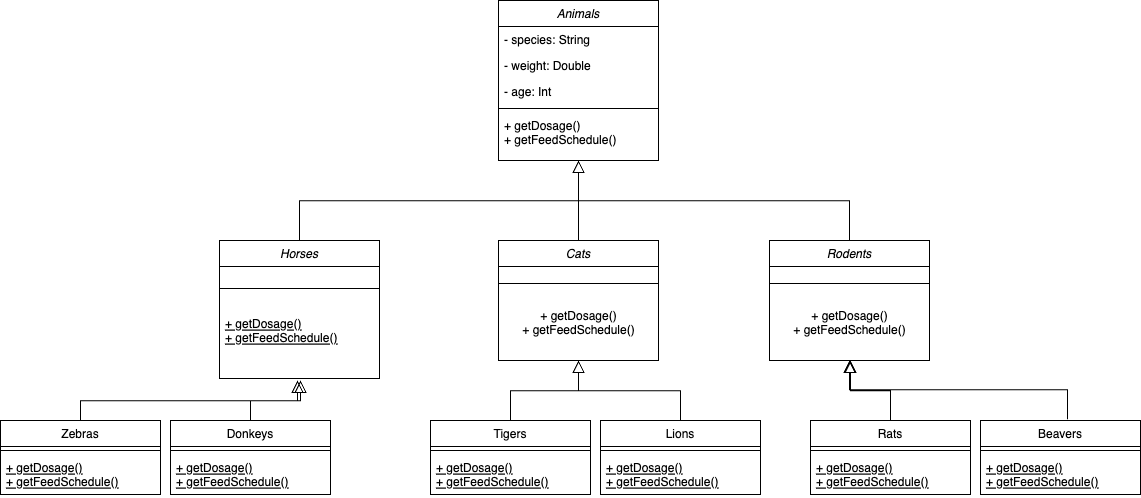

The diagram above was exported from draw.io. Its source (the exported page's mxGraphModel, read from the mxfile embedded in the PNG):
<mxGraphModel dx="1607" dy="1074" grid="1" gridSize="10" guides="1" tooltips="1" connect="1" arrows="1" fold="1" page="1" pageScale="1" pageWidth="1169" pageHeight="827" math="0" shadow="0">
  <root>
    <mxCell id="WIyWlLk6GJQsqaUBKTNV-0" />
    <mxCell id="WIyWlLk6GJQsqaUBKTNV-1" parent="WIyWlLk6GJQsqaUBKTNV-0" />
    <mxCell id="zkfFHV4jXpPFQw0GAbJ--0" value="Animals" style="swimlane;fontStyle=2;align=center;verticalAlign=top;childLayout=stackLayout;horizontal=1;startSize=26;horizontalStack=0;resizeParent=1;resizeLast=0;collapsible=1;marginBottom=0;rounded=0;shadow=0;strokeWidth=1;" parent="WIyWlLk6GJQsqaUBKTNV-1" vertex="1">
      <mxGeometry x="508" y="60" width="160" height="160" as="geometry">
        <mxRectangle x="230" y="140" width="160" height="26" as="alternateBounds" />
      </mxGeometry>
    </mxCell>
    <mxCell id="zkfFHV4jXpPFQw0GAbJ--1" value="- species: String" style="text;align=left;verticalAlign=top;spacingLeft=4;spacingRight=4;overflow=hidden;rotatable=0;points=[[0,0.5],[1,0.5]];portConstraint=eastwest;" parent="zkfFHV4jXpPFQw0GAbJ--0" vertex="1">
      <mxGeometry y="26" width="160" height="26" as="geometry" />
    </mxCell>
    <mxCell id="zkfFHV4jXpPFQw0GAbJ--2" value="- weight: Double" style="text;align=left;verticalAlign=top;spacingLeft=4;spacingRight=4;overflow=hidden;rotatable=0;points=[[0,0.5],[1,0.5]];portConstraint=eastwest;rounded=0;shadow=0;html=0;" parent="zkfFHV4jXpPFQw0GAbJ--0" vertex="1">
      <mxGeometry y="52" width="160" height="26" as="geometry" />
    </mxCell>
    <mxCell id="zkfFHV4jXpPFQw0GAbJ--3" value="- age: Int" style="text;align=left;verticalAlign=top;spacingLeft=4;spacingRight=4;overflow=hidden;rotatable=0;points=[[0,0.5],[1,0.5]];portConstraint=eastwest;rounded=0;shadow=0;html=0;" parent="zkfFHV4jXpPFQw0GAbJ--0" vertex="1">
      <mxGeometry y="78" width="160" height="26" as="geometry" />
    </mxCell>
    <mxCell id="zkfFHV4jXpPFQw0GAbJ--4" value="" style="line;html=1;strokeWidth=1;align=left;verticalAlign=middle;spacingTop=-1;spacingLeft=3;spacingRight=3;rotatable=0;labelPosition=right;points=[];portConstraint=eastwest;" parent="zkfFHV4jXpPFQw0GAbJ--0" vertex="1">
      <mxGeometry y="104" width="160" height="8" as="geometry" />
    </mxCell>
    <mxCell id="zkfFHV4jXpPFQw0GAbJ--5" value="+ getDosage()&#10;+ getFeedSchedule()&#10;" style="text;align=left;verticalAlign=top;spacingLeft=4;spacingRight=4;overflow=hidden;rotatable=0;points=[[0,0.5],[1,0.5]];portConstraint=eastwest;" parent="zkfFHV4jXpPFQw0GAbJ--0" vertex="1">
      <mxGeometry y="112" width="160" height="48" as="geometry" />
    </mxCell>
    <mxCell id="zkfFHV4jXpPFQw0GAbJ--6" value="Horses" style="swimlane;fontStyle=2;align=center;verticalAlign=top;childLayout=stackLayout;horizontal=1;startSize=26;horizontalStack=0;resizeParent=1;resizeLast=0;collapsible=1;marginBottom=0;rounded=0;shadow=0;strokeWidth=1;" parent="WIyWlLk6GJQsqaUBKTNV-1" vertex="1">
      <mxGeometry x="229" y="300" width="160" height="138" as="geometry">
        <mxRectangle x="130" y="380" width="160" height="26" as="alternateBounds" />
      </mxGeometry>
    </mxCell>
    <mxCell id="zkfFHV4jXpPFQw0GAbJ--9" value="" style="line;html=1;strokeWidth=1;align=left;verticalAlign=middle;spacingTop=-1;spacingLeft=3;spacingRight=3;rotatable=0;labelPosition=right;points=[];portConstraint=eastwest;" parent="zkfFHV4jXpPFQw0GAbJ--6" vertex="1">
      <mxGeometry y="26" width="160" height="44" as="geometry" />
    </mxCell>
    <mxCell id="zkfFHV4jXpPFQw0GAbJ--10" value="+ getDosage()&#10;+ getFeedSchedule()&#10;" style="text;align=left;verticalAlign=top;spacingLeft=4;spacingRight=4;overflow=hidden;rotatable=0;points=[[0,0.5],[1,0.5]];portConstraint=eastwest;fontStyle=4" parent="zkfFHV4jXpPFQw0GAbJ--6" vertex="1">
      <mxGeometry y="70" width="160" height="40" as="geometry" />
    </mxCell>
    <mxCell id="zkfFHV4jXpPFQw0GAbJ--12" value="" style="endArrow=block;endSize=10;endFill=0;shadow=0;strokeWidth=1;rounded=0;edgeStyle=elbowEdgeStyle;elbow=vertical;" parent="WIyWlLk6GJQsqaUBKTNV-1" source="zkfFHV4jXpPFQw0GAbJ--6" target="zkfFHV4jXpPFQw0GAbJ--0" edge="1">
      <mxGeometry width="160" relative="1" as="geometry">
        <mxPoint x="488" y="143" as="sourcePoint" />
        <mxPoint x="488" y="143" as="targetPoint" />
      </mxGeometry>
    </mxCell>
    <mxCell id="zkfFHV4jXpPFQw0GAbJ--13" value="Cats" style="swimlane;fontStyle=2;align=center;verticalAlign=top;childLayout=stackLayout;horizontal=1;startSize=26;horizontalStack=0;resizeParent=1;resizeLast=0;collapsible=1;marginBottom=0;rounded=0;shadow=0;strokeWidth=1;" parent="WIyWlLk6GJQsqaUBKTNV-1" vertex="1">
      <mxGeometry x="508" y="300" width="160" height="120" as="geometry">
        <mxRectangle x="340" y="380" width="170" height="26" as="alternateBounds" />
      </mxGeometry>
    </mxCell>
    <mxCell id="zkfFHV4jXpPFQw0GAbJ--15" value="" style="line;html=1;strokeWidth=1;align=left;verticalAlign=middle;spacingTop=-1;spacingLeft=3;spacingRight=3;rotatable=0;labelPosition=right;points=[];portConstraint=eastwest;" parent="zkfFHV4jXpPFQw0GAbJ--13" vertex="1">
      <mxGeometry y="26" width="160" height="34" as="geometry" />
    </mxCell>
    <mxCell id="ajy3TpUy5w5F0O7juTPs-29" value="+ getDosage()&lt;br style=&quot;padding: 0px; margin: 0px;&quot;&gt;+ getFeedSchedule()&lt;div style=&quot;padding: 0px; margin: 0px;&quot;&gt;&lt;br style=&quot;padding: 0px; margin: 0px; text-align: left;&quot;&gt;&lt;/div&gt;" style="text;html=1;align=center;verticalAlign=middle;resizable=0;points=[];autosize=1;strokeColor=none;fillColor=none;" vertex="1" parent="zkfFHV4jXpPFQw0GAbJ--13">
      <mxGeometry y="60" width="160" height="60" as="geometry" />
    </mxCell>
    <mxCell id="zkfFHV4jXpPFQw0GAbJ--16" value="" style="endArrow=block;endSize=10;endFill=0;shadow=0;strokeWidth=1;rounded=0;edgeStyle=elbowEdgeStyle;elbow=vertical;" parent="WIyWlLk6GJQsqaUBKTNV-1" source="zkfFHV4jXpPFQw0GAbJ--13" target="zkfFHV4jXpPFQw0GAbJ--0" edge="1">
      <mxGeometry width="160" relative="1" as="geometry">
        <mxPoint x="498" y="313" as="sourcePoint" />
        <mxPoint x="598" y="211" as="targetPoint" />
      </mxGeometry>
    </mxCell>
    <mxCell id="ajy3TpUy5w5F0O7juTPs-0" value="Rodents" style="swimlane;fontStyle=2;align=center;verticalAlign=top;childLayout=stackLayout;horizontal=1;startSize=26;horizontalStack=0;resizeParent=1;resizeLast=0;collapsible=1;marginBottom=0;rounded=0;shadow=0;strokeWidth=1;" vertex="1" parent="WIyWlLk6GJQsqaUBKTNV-1">
      <mxGeometry x="779" y="300" width="160" height="120" as="geometry">
        <mxRectangle x="340" y="380" width="170" height="26" as="alternateBounds" />
      </mxGeometry>
    </mxCell>
    <mxCell id="ajy3TpUy5w5F0O7juTPs-2" value="" style="line;html=1;strokeWidth=1;align=left;verticalAlign=middle;spacingTop=-1;spacingLeft=3;spacingRight=3;rotatable=0;labelPosition=right;points=[];portConstraint=eastwest;" vertex="1" parent="ajy3TpUy5w5F0O7juTPs-0">
      <mxGeometry y="26" width="160" height="34" as="geometry" />
    </mxCell>
    <mxCell id="ajy3TpUy5w5F0O7juTPs-31" value="+ getDosage()&lt;br style=&quot;padding: 0px; margin: 0px;&quot;&gt;+ getFeedSchedule()&lt;div style=&quot;padding: 0px; margin: 0px;&quot;&gt;&lt;br style=&quot;padding: 0px; margin: 0px; text-align: left;&quot;&gt;&lt;/div&gt;" style="text;html=1;align=center;verticalAlign=middle;resizable=0;points=[];autosize=1;strokeColor=none;fillColor=none;" vertex="1" parent="ajy3TpUy5w5F0O7juTPs-0">
      <mxGeometry y="60" width="160" height="60" as="geometry" />
    </mxCell>
    <mxCell id="ajy3TpUy5w5F0O7juTPs-4" value="" style="endArrow=block;endSize=10;endFill=0;shadow=0;strokeWidth=1;rounded=0;edgeStyle=elbowEdgeStyle;elbow=vertical;" edge="1" parent="WIyWlLk6GJQsqaUBKTNV-1" source="ajy3TpUy5w5F0O7juTPs-0" target="zkfFHV4jXpPFQw0GAbJ--5">
      <mxGeometry width="160" relative="1" as="geometry">
        <mxPoint x="679" y="272" as="sourcePoint" />
        <mxPoint x="958" y="170" as="targetPoint" />
      </mxGeometry>
    </mxCell>
    <mxCell id="ajy3TpUy5w5F0O7juTPs-5" value="Zebras" style="swimlane;fontStyle=0;align=center;verticalAlign=top;childLayout=stackLayout;horizontal=1;startSize=26;horizontalStack=0;resizeParent=1;resizeLast=0;collapsible=1;marginBottom=0;rounded=0;shadow=0;strokeWidth=1;" vertex="1" parent="WIyWlLk6GJQsqaUBKTNV-1">
      <mxGeometry x="10" y="480" width="160" height="74" as="geometry">
        <mxRectangle x="340" y="380" width="170" height="26" as="alternateBounds" />
      </mxGeometry>
    </mxCell>
    <mxCell id="ajy3TpUy5w5F0O7juTPs-7" value="" style="line;html=1;strokeWidth=1;align=left;verticalAlign=middle;spacingTop=-1;spacingLeft=3;spacingRight=3;rotatable=0;labelPosition=right;points=[];portConstraint=eastwest;" vertex="1" parent="ajy3TpUy5w5F0O7juTPs-5">
      <mxGeometry y="26" width="160" height="8" as="geometry" />
    </mxCell>
    <mxCell id="ajy3TpUy5w5F0O7juTPs-32" value="+ getDosage()&#10;+ getFeedSchedule()&#10;" style="text;align=left;verticalAlign=top;spacingLeft=4;spacingRight=4;overflow=hidden;rotatable=0;points=[[0,0.5],[1,0.5]];portConstraint=eastwest;fontStyle=4" vertex="1" parent="ajy3TpUy5w5F0O7juTPs-5">
      <mxGeometry y="34" width="160" height="40" as="geometry" />
    </mxCell>
    <mxCell id="ajy3TpUy5w5F0O7juTPs-8" value="Donkeys" style="swimlane;fontStyle=0;align=center;verticalAlign=top;childLayout=stackLayout;horizontal=1;startSize=26;horizontalStack=0;resizeParent=1;resizeLast=0;collapsible=1;marginBottom=0;rounded=0;shadow=0;strokeWidth=1;" vertex="1" parent="WIyWlLk6GJQsqaUBKTNV-1">
      <mxGeometry x="180" y="480" width="160" height="74" as="geometry">
        <mxRectangle x="340" y="380" width="170" height="26" as="alternateBounds" />
      </mxGeometry>
    </mxCell>
    <mxCell id="ajy3TpUy5w5F0O7juTPs-10" value="" style="line;html=1;strokeWidth=1;align=left;verticalAlign=middle;spacingTop=-1;spacingLeft=3;spacingRight=3;rotatable=0;labelPosition=right;points=[];portConstraint=eastwest;" vertex="1" parent="ajy3TpUy5w5F0O7juTPs-8">
      <mxGeometry y="26" width="160" height="8" as="geometry" />
    </mxCell>
    <mxCell id="ajy3TpUy5w5F0O7juTPs-33" value="+ getDosage()&#10;+ getFeedSchedule()&#10;" style="text;align=left;verticalAlign=top;spacingLeft=4;spacingRight=4;overflow=hidden;rotatable=0;points=[[0,0.5],[1,0.5]];portConstraint=eastwest;fontStyle=4" vertex="1" parent="ajy3TpUy5w5F0O7juTPs-8">
      <mxGeometry y="34" width="160" height="40" as="geometry" />
    </mxCell>
    <mxCell id="ajy3TpUy5w5F0O7juTPs-11" value="Tigers" style="swimlane;fontStyle=0;align=center;verticalAlign=top;childLayout=stackLayout;horizontal=1;startSize=26;horizontalStack=0;resizeParent=1;resizeLast=0;collapsible=1;marginBottom=0;rounded=0;shadow=0;strokeWidth=1;" vertex="1" parent="WIyWlLk6GJQsqaUBKTNV-1">
      <mxGeometry x="440" y="480" width="160" height="74" as="geometry">
        <mxRectangle x="340" y="380" width="170" height="26" as="alternateBounds" />
      </mxGeometry>
    </mxCell>
    <mxCell id="ajy3TpUy5w5F0O7juTPs-13" value="" style="line;html=1;strokeWidth=1;align=left;verticalAlign=middle;spacingTop=-1;spacingLeft=3;spacingRight=3;rotatable=0;labelPosition=right;points=[];portConstraint=eastwest;" vertex="1" parent="ajy3TpUy5w5F0O7juTPs-11">
      <mxGeometry y="26" width="160" height="8" as="geometry" />
    </mxCell>
    <mxCell id="ajy3TpUy5w5F0O7juTPs-34" value="+ getDosage()&#10;+ getFeedSchedule()&#10;" style="text;align=left;verticalAlign=top;spacingLeft=4;spacingRight=4;overflow=hidden;rotatable=0;points=[[0,0.5],[1,0.5]];portConstraint=eastwest;fontStyle=4" vertex="1" parent="ajy3TpUy5w5F0O7juTPs-11">
      <mxGeometry y="34" width="160" height="40" as="geometry" />
    </mxCell>
    <mxCell id="ajy3TpUy5w5F0O7juTPs-14" value="Lions" style="swimlane;fontStyle=0;align=center;verticalAlign=top;childLayout=stackLayout;horizontal=1;startSize=26;horizontalStack=0;resizeParent=1;resizeLast=0;collapsible=1;marginBottom=0;rounded=0;shadow=0;strokeWidth=1;" vertex="1" parent="WIyWlLk6GJQsqaUBKTNV-1">
      <mxGeometry x="610" y="480" width="160" height="74" as="geometry">
        <mxRectangle x="340" y="380" width="170" height="26" as="alternateBounds" />
      </mxGeometry>
    </mxCell>
    <mxCell id="ajy3TpUy5w5F0O7juTPs-16" value="" style="line;html=1;strokeWidth=1;align=left;verticalAlign=middle;spacingTop=-1;spacingLeft=3;spacingRight=3;rotatable=0;labelPosition=right;points=[];portConstraint=eastwest;" vertex="1" parent="ajy3TpUy5w5F0O7juTPs-14">
      <mxGeometry y="26" width="160" height="8" as="geometry" />
    </mxCell>
    <mxCell id="ajy3TpUy5w5F0O7juTPs-35" value="+ getDosage()&#10;+ getFeedSchedule()&#10;" style="text;align=left;verticalAlign=top;spacingLeft=4;spacingRight=4;overflow=hidden;rotatable=0;points=[[0,0.5],[1,0.5]];portConstraint=eastwest;fontStyle=4" vertex="1" parent="ajy3TpUy5w5F0O7juTPs-14">
      <mxGeometry y="34" width="160" height="40" as="geometry" />
    </mxCell>
    <mxCell id="ajy3TpUy5w5F0O7juTPs-17" value="Rats" style="swimlane;fontStyle=0;align=center;verticalAlign=top;childLayout=stackLayout;horizontal=1;startSize=26;horizontalStack=0;resizeParent=1;resizeLast=0;collapsible=1;marginBottom=0;rounded=0;shadow=0;strokeWidth=1;" vertex="1" parent="WIyWlLk6GJQsqaUBKTNV-1">
      <mxGeometry x="820" y="480" width="160" height="74" as="geometry">
        <mxRectangle x="340" y="380" width="170" height="26" as="alternateBounds" />
      </mxGeometry>
    </mxCell>
    <mxCell id="ajy3TpUy5w5F0O7juTPs-19" value="" style="line;html=1;strokeWidth=1;align=left;verticalAlign=middle;spacingTop=-1;spacingLeft=3;spacingRight=3;rotatable=0;labelPosition=right;points=[];portConstraint=eastwest;" vertex="1" parent="ajy3TpUy5w5F0O7juTPs-17">
      <mxGeometry y="26" width="160" height="8" as="geometry" />
    </mxCell>
    <mxCell id="ajy3TpUy5w5F0O7juTPs-36" value="+ getDosage()&#10;+ getFeedSchedule()&#10;" style="text;align=left;verticalAlign=top;spacingLeft=4;spacingRight=4;overflow=hidden;rotatable=0;points=[[0,0.5],[1,0.5]];portConstraint=eastwest;fontStyle=4" vertex="1" parent="ajy3TpUy5w5F0O7juTPs-17">
      <mxGeometry y="34" width="160" height="40" as="geometry" />
    </mxCell>
    <mxCell id="ajy3TpUy5w5F0O7juTPs-20" value="Beavers" style="swimlane;fontStyle=0;align=center;verticalAlign=top;childLayout=stackLayout;horizontal=1;startSize=26;horizontalStack=0;resizeParent=1;resizeLast=0;collapsible=1;marginBottom=0;rounded=0;shadow=0;strokeWidth=1;" vertex="1" parent="WIyWlLk6GJQsqaUBKTNV-1">
      <mxGeometry x="990" y="480" width="160" height="74" as="geometry">
        <mxRectangle x="340" y="380" width="170" height="26" as="alternateBounds" />
      </mxGeometry>
    </mxCell>
    <mxCell id="ajy3TpUy5w5F0O7juTPs-22" value="" style="line;html=1;strokeWidth=1;align=left;verticalAlign=middle;spacingTop=-1;spacingLeft=3;spacingRight=3;rotatable=0;labelPosition=right;points=[];portConstraint=eastwest;" vertex="1" parent="ajy3TpUy5w5F0O7juTPs-20">
      <mxGeometry y="26" width="160" height="8" as="geometry" />
    </mxCell>
    <mxCell id="ajy3TpUy5w5F0O7juTPs-37" value="+ getDosage()&#10;+ getFeedSchedule()&#10;" style="text;align=left;verticalAlign=top;spacingLeft=4;spacingRight=4;overflow=hidden;rotatable=0;points=[[0,0.5],[1,0.5]];portConstraint=eastwest;fontStyle=4" vertex="1" parent="ajy3TpUy5w5F0O7juTPs-20">
      <mxGeometry y="34" width="160" height="40" as="geometry" />
    </mxCell>
    <mxCell id="ajy3TpUy5w5F0O7juTPs-23" value="" style="endArrow=block;endSize=10;endFill=0;shadow=0;strokeWidth=1;rounded=0;edgeStyle=elbowEdgeStyle;elbow=vertical;exitX=0.544;exitY=-0.016;exitDx=0;exitDy=0;exitPerimeter=0;entryX=0.5;entryY=1;entryDx=0;entryDy=0;" edge="1" parent="WIyWlLk6GJQsqaUBKTNV-1" source="ajy3TpUy5w5F0O7juTPs-20" target="ajy3TpUy5w5F0O7juTPs-0">
      <mxGeometry width="160" relative="1" as="geometry">
        <mxPoint x="990" y="465" as="sourcePoint" />
        <mxPoint x="719" y="363" as="targetPoint" />
      </mxGeometry>
    </mxCell>
    <mxCell id="ajy3TpUy5w5F0O7juTPs-24" value="" style="endArrow=block;endSize=10;endFill=0;shadow=0;strokeWidth=1;rounded=0;edgeStyle=elbowEdgeStyle;elbow=vertical;exitX=0.5;exitY=0;exitDx=0;exitDy=0;" edge="1" parent="WIyWlLk6GJQsqaUBKTNV-1" source="ajy3TpUy5w5F0O7juTPs-17">
      <mxGeometry width="160" relative="1" as="geometry">
        <mxPoint x="1087.04" y="488.8799999999999" as="sourcePoint" />
        <mxPoint x="860" y="420" as="targetPoint" />
      </mxGeometry>
    </mxCell>
    <mxCell id="ajy3TpUy5w5F0O7juTPs-25" value="" style="endArrow=block;endSize=10;endFill=0;shadow=0;strokeWidth=1;rounded=0;edgeStyle=elbowEdgeStyle;elbow=vertical;exitX=0.5;exitY=0;exitDx=0;exitDy=0;" edge="1" parent="WIyWlLk6GJQsqaUBKTNV-1" source="ajy3TpUy5w5F0O7juTPs-14" target="ajy3TpUy5w5F0O7juTPs-29">
      <mxGeometry width="160" relative="1" as="geometry">
        <mxPoint x="803.04" y="478.8799999999999" as="sourcePoint" />
        <mxPoint x="590" y="370" as="targetPoint" />
      </mxGeometry>
    </mxCell>
    <mxCell id="ajy3TpUy5w5F0O7juTPs-26" value="" style="endArrow=block;endSize=10;endFill=0;shadow=0;strokeWidth=1;rounded=0;edgeStyle=elbowEdgeStyle;elbow=vertical;entryX=0.5;entryY=1;entryDx=0;entryDy=0;" edge="1" parent="WIyWlLk6GJQsqaUBKTNV-1" source="ajy3TpUy5w5F0O7juTPs-11" target="zkfFHV4jXpPFQw0GAbJ--13">
      <mxGeometry width="160" relative="1" as="geometry">
        <mxPoint x="700" y="490" as="sourcePoint" />
        <mxPoint x="580" y="370" as="targetPoint" />
      </mxGeometry>
    </mxCell>
    <mxCell id="ajy3TpUy5w5F0O7juTPs-27" value="" style="endArrow=block;endSize=10;endFill=0;shadow=0;strokeWidth=1;rounded=0;edgeStyle=elbowEdgeStyle;elbow=vertical;" edge="1" parent="WIyWlLk6GJQsqaUBKTNV-1" source="ajy3TpUy5w5F0O7juTPs-8">
      <mxGeometry width="160" relative="1" as="geometry">
        <mxPoint x="700" y="490" as="sourcePoint" />
        <mxPoint x="307" y="440" as="targetPoint" />
      </mxGeometry>
    </mxCell>
    <mxCell id="ajy3TpUy5w5F0O7juTPs-28" value="" style="endArrow=block;endSize=10;endFill=0;shadow=0;strokeWidth=1;rounded=0;edgeStyle=elbowEdgeStyle;elbow=vertical;exitX=0.5;exitY=0;exitDx=0;exitDy=0;" edge="1" parent="WIyWlLk6GJQsqaUBKTNV-1" source="ajy3TpUy5w5F0O7juTPs-5">
      <mxGeometry width="160" relative="1" as="geometry">
        <mxPoint x="270" y="490" as="sourcePoint" />
        <mxPoint x="310" y="440" as="targetPoint" />
      </mxGeometry>
    </mxCell>
  </root>
</mxGraphModel>